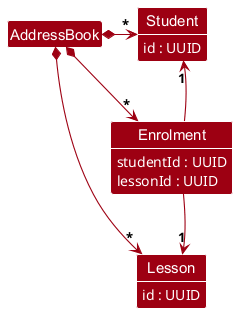

The diagram above was rendered by PlantUML. Its source (embedded in the PNG):
@startuml
!include style.puml
skinparam arrowThickness 1.1
skinparam arrowColor MODEL_COLOR
skinparam classBackgroundColor MODEL_COLOR
skinparam classAttributeFontColor #FFFFFF

Class Student {
id : UUID
}
Class Enrolment {
studentId : UUID
lessonId : UUID
}
Class Lesson {
id : UUID
}
show Student fields
show Enrolment fields
show Lesson fields

AddressBook *-right-> "*" Student
AddressBook *-right-> "*" Enrolment
AddressBook *-right-> "*" Lesson
Student -[hidden]down- Enrolment
Enrolment -[hidden]down- Lesson

Enrolment -up-> "1" Student
Enrolment -down-> "1" Lesson
@enduml